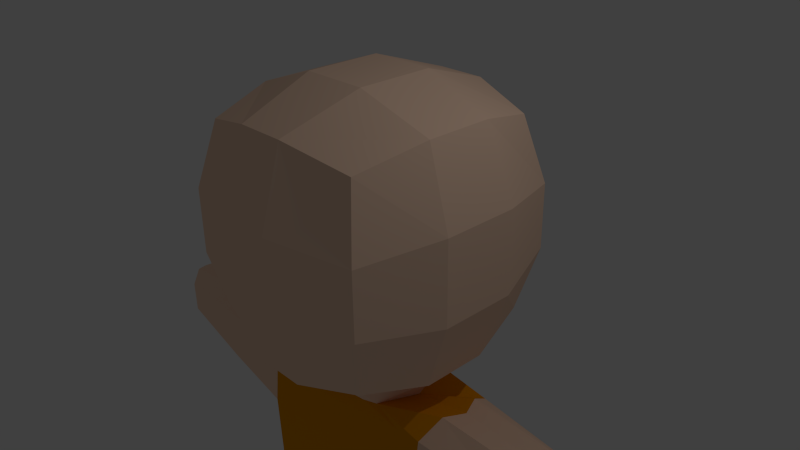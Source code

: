 # Source: monk_better_1.blend  (saved by Blender 2.74.0; exported with 4.5.12 LTS)
import bpy
from mathutils import Matrix  # noqa: F401  (used for matrix-valued properties, if any)

bpy.ops.wm.read_factory_settings(use_empty=True)
scene = bpy.context.scene
scene.name = 'Scene'

# ---- collections
col_collection_1 = bpy.data.collections.new('Collection 1'); scene.collection.children.link(col_collection_1)

# ---- materials (node trees are filled in below, after node groups)
mat_skin = bpy.data.materials.new('skin')
mat_skin.alpha_threshold = 0.0
mat_skin.use_transparent_shadow = False
mat_skin.diffuse_color = (1.0, 0.7007, 0.5217, 1.0)
mat_skin.roughness = 0.5
mat_skin.specular_intensity = 0.0
mat_skin.line_color = (0.0, 0.0, 0.0, 1.0)
mat_uniform = bpy.data.materials.new('uniform')
mat_uniform.alpha_threshold = 0.0
mat_uniform.use_transparent_shadow = False
mat_uniform.diffuse_color = (0.8, 0.3101, 0.0, 1.0)
mat_uniform.roughness = 0.5
mat_uniform.specular_intensity = 0.0

# ---- material node trees

# ---- world
world_world = bpy.data.worlds.new('World'); scene.world = world_world
world_world.color = (0.05088, 0.05088, 0.05088)
world_world.use_sun_shadow = False
world_world.sun_shadow_jitter_overblur = 0.0
world_world.cycles.sampling_method = 'MANUAL'
world_world.cycles.sample_map_resolution = 256

# ---- cameras
cam_camera = bpy.data.cameras.new('Camera')
cam_camera.clip_end = 100.0
cam_camera.lens = 35.0
cam_camera.sensor_width = 32.0
cam_camera.sensor_height = 18.0
cam_camera.ortho_scale = 7.314
cam_camera.dof.focus_distance = 0.0
cam_camera.dof.aperture_fstop = 128.0

# ---- lights
light_lamp = bpy.data.lights.new('Lamp', 'POINT')
light_lamp.transmission_factor = 0.0
light_lamp.cutoff_distance = 30.0
light_lamp.energy = 100.0
light_lamp.shadow_buffer_clip_start = 1.001
light_lamp.shadow_soft_size = 0.1
light_lamp.shadow_maximum_resolution = 0.006
light_lamp.use_absolute_resolution = True
light_lamp.cycles.use_multiple_importance_sampling = False

# ---- meshes
me_cube = bpy.data.meshes.new('Cube')
me_cube.from_pydata([(1.243, 1.357, -0.8462), (1.243, -1.356, -0.8462), (1.243, 1.357, 1.867), (1.243, -1.356, 1.867), (1.458, 0.4523, -1.062), (1.458, -0.452, -1.062), (0.3383, 1.572, -1.062), (1.458, 1.572, 0.05808), (1.458, 1.572, 0.9623), (0.3383, -1.572, -1.062), (1.458, -1.572, 0.05808), (1.458, -1.572, 0.9623), (1.458, 0.4523, 2.082), (1.458, -0.452, 2.082), (0.3383, 1.572, 2.082), (0.3383, -1.572, 2.082), (0.4102, 1.927, 1.081), (0.4102, 1.927, -0.06027), (0.4102, -1.927, -0.06027), (0.4102, -1.927, 1.081), (1.813, 0.5242, -0.06027), (1.813, -0.5238, -0.06027), (1.813, 0.5242, 1.081), (1.813, -0.5238, 1.081), (0.4567, 0.5242, 2.437), (0.4567, -0.5238, 2.437), (0.6527, 0.8347, -1.417), (0.6527, -0.8343, -1.417), (0.0, 1.572, -1.062), (0.0, -1.572, -1.062), (0.0, 1.572, 2.082), (0.0, -1.572, 2.082), (0.0, 1.927, 1.081), (0.0, 1.927, -0.06027), (0.0, -1.927, -0.06027), (0.0, -1.927, 1.081), (0.0, 0.5242, 2.437), (0.0, -0.5238, 2.437), (0.0, 0.9393, -1.417), (0.0, -0.9635, -1.417), (0.9636, 0.0001823, -1.528), (0.8406, -0.002032, -1.757), (0.6597, 0.5888, -1.697), (0.0, 0.6422, -1.736), (0.6871, -0.6179, -1.67), (0.0, -0.7531, -1.659), (1.677, -0.006436, -1.596), (1.448, 0.609, -1.828), (0.0, 0.7055, -2.001), (1.449, -0.622, -1.826), (0.0, -0.8209, -1.826), (1.299, -0.06891, -4.694), (1.094, 0.5616, -4.618), (0.0, 0.6028, -4.792), (1.194, -0.6415, -4.616), (0.0, -0.8196, -4.616), (0.1714, 0.5242, 2.437), (0.1714, -0.5238, 2.437), (0.1122, 1.572, -1.062), (0.1122, -1.572, -1.062), (0.1122, 1.572, 2.082), (0.1122, -1.572, 2.082), (0.1482, 1.927, 1.081), (0.1482, 1.927, -0.06027), (0.1482, -1.927, -0.06027), (0.1482, -1.927, 1.081), (0.2694, 0.887, -1.417), (0.2694, -0.8989, -1.417), (0.4871, 0.6049, -1.719), (0.519, -0.6915, -1.659), (1.017, 0.7314, -1.951), (1.067, -0.6276, -1.851), (0.5664, 0.6634, -4.74), (0.6593, -0.6731, -4.64), (0.0, -0.9612, -3.469), (1.55, -0.0137, -2.924), (1.432, -0.7213, -2.716), (0.0, 0.7055, -3.639), (1.431, 0.609, -2.718), (0.9718, 0.7307, -3.177), (1.03, -0.7692, -2.99), (4.366, -0.003856, -1.897), (4.243, 0.3242, -2.088), (4.244, -0.3321, -2.087), (4.274, -0.003856, -2.7), (4.235, -0.3321, -2.561), (4.234, 0.3243, -2.563), (2.751, -0.5364, -2.684), (2.838, -0.005088, -2.881), (2.75, 0.526, -2.686), (2.765, 0.5259, -1.918), (2.766, -0.5363, -1.916), (2.962, -0.005088, -1.675), (0.0, -0.9613, -4.159), (1.357, -0.7224, -3.961), (1.355, 0.6091, -3.964), (0.8742, 0.7223, -4.266), (0.9629, -0.7713, -4.099), (1.584, -0.01398, -4.042), (0.0, 0.7043, -4.335), (0.1766, -0.1159, -4.874), (0.3276, -0.4255, -4.809), (0.2767, 0.3041, -4.883), (1.299, -0.06891, -4.694), (1.094, 0.5616, -4.618), (1.194, -0.6415, -4.616), (0.5664, 0.6634, -4.74), (0.6593, -0.6731, -4.64), (0.2767, 0.3041, -4.883), (0.3276, -0.4255, -4.809), (0.1766, -0.1159, -4.874), (1.491, -0.1534, -6.796), (1.361, 0.5234, -6.713), (1.529, -0.6744, -6.742), (0.8123, 0.6089, -6.794), (0.9828, -0.7214, -6.724), (0.5226, 0.2496, -6.936), (0.6434, -0.4735, -6.878), (0.4756, -0.1819, -6.912), (1.585, -0.172, -7.292), (1.456, 0.5047, -7.197), (1.622, -0.6942, -7.263), (0.928, 0.6064, -7.319), (1.075, -0.7419, -7.25), (0.6176, 0.2309, -7.421), (0.7371, -0.4921, -7.376), (0.5701, -0.2005, -7.402), (1.773, -1.376, -6.675), (1.217, -1.426, -6.68), (0.7364, -1.082, -6.919), (1.867, -1.396, -7.184), (1.332, -1.434, -7.247), (0.8303, -1.103, -7.428), (1.117, -1.553, -6.722), (0.7833, -1.304, -6.9), (1.21, -1.577, -7.25), (0.8771, -1.325, -7.41), (1.783, -1.542, -6.666), (1.228, -1.593, -6.67), (1.877, -1.563, -7.175), (1.342, -1.601, -7.238), (0.4147, -0.1687, -6.872), (0.5153, 0.2512, -6.875), (0.9731, -0.72, -6.662), (0.634, -0.4721, -6.816), (0.805, 0.6105, -6.732), (1.499, -0.6892, -6.64), (1.333, 0.5087, -6.611), (1.536, -0.1216, -6.704), (1.563, -0.3149, -1.556), (4.301, -0.1787, -1.874), (2.861, -0.2778, -1.639), (1.581, 0.2523, -1.563), (4.304, 0.1605, -1.875), (2.873, 0.2348, -1.644), (1.437, -0.3668, -2.884), (4.209, -0.1803, -2.677), (2.727, -0.3067, -2.841), (1.458, 0.2371, -2.892), (4.208, 0.1749, -2.677), (2.748, 0.2358, -2.85)], [], [(23, 13, 3, 11), (2, 8, 16, 14), (8, 7, 17, 16), (7, 0, 6, 17), (1, 10, 18, 9), (10, 11, 19, 18), (11, 3, 15, 19), (5, 21, 10, 1), (21, 23, 11, 10), (0, 7, 20, 4), (4, 20, 21, 5), (7, 8, 22, 20), (20, 22, 23, 21), (8, 2, 12, 22), (22, 12, 13, 23), (13, 25, 15, 3), (2, 14, 24, 12), (12, 24, 25, 13), (0, 4, 26, 6), (4, 5, 27, 40, 26), (5, 1, 9, 27), (67, 59, 29, 39), (40, 27, 44, 41), (58, 66, 38, 28), (56, 36, 37, 57), (60, 30, 36, 56), (57, 37, 31, 61), (65, 61, 31, 35), (64, 65, 35, 34), (59, 64, 34, 29), (63, 58, 28, 33), (62, 63, 33, 32), (60, 62, 32, 30), (41, 44, 49, 149, 46), (67, 39, 45, 69), (66, 26, 42, 68), (26, 40, 41, 42), (98, 94, 54, 51), (69, 45, 50, 71), (68, 42, 47, 70), (42, 41, 46, 152, 47), (72, 102, 100, 101, 73, 55, 53), (97, 93, 55, 73), (96, 95, 52, 72), (95, 98, 51, 52), (99, 96, 72, 53), (94, 97, 73, 54), (100, 102, 108, 110), (43, 68, 70, 48), (44, 69, 71, 49), (38, 66, 68, 43), (27, 67, 69, 44), (14, 16, 62, 60), (16, 17, 63, 62), (17, 6, 58, 63), (9, 18, 64, 59), (18, 19, 65, 64), (19, 15, 61, 65), (25, 57, 61, 15), (14, 60, 56, 24), (24, 56, 57, 25), (6, 26, 66, 58), (27, 9, 59, 67), (49, 71, 80, 76), (48, 70, 79, 77), (160, 89, 86, 159), (70, 47, 78, 79), (71, 50, 74, 80), (157, 88, 84, 156), (82, 153, 81, 84, 159, 86), (81, 150, 83, 85, 156, 84), (89, 90, 82, 86), (91, 87, 85, 83), (151, 91, 83, 150), (154, 92, 81, 153), (152, 46, 92, 154), (149, 49, 91, 151), (49, 76, 87, 91), (78, 47, 90, 89), (155, 75, 88, 157), (158, 78, 89, 160), (76, 80, 97, 94), (77, 79, 96, 99), (78, 158, 75, 98, 95), (79, 78, 95, 96), (80, 74, 93, 97), (75, 155, 76, 94, 98), (141, 142, 116, 118), (73, 101, 109, 107), (101, 100, 110, 109), (102, 72, 106, 108), (54, 73, 107, 105), (72, 52, 104, 106), (51, 54, 105, 103), (52, 51, 103, 104), (118, 116, 124, 126), (143, 144, 117, 115), (144, 141, 118, 117), (142, 145, 114, 116), (146, 143, 115, 113), (145, 147, 112, 114), (148, 146, 113, 111), (147, 148, 111, 112), (120, 119, 121, 123, 125, 126, 124, 122), (117, 125, 132, 129), (117, 118, 126, 125), (116, 114, 122, 124), (121, 113, 127, 130), (114, 112, 120, 122), (111, 113, 121, 119), (112, 111, 119, 120), (129, 132, 136, 134), (130, 127, 137, 139), (125, 123, 131, 132), (123, 121, 130, 131), (115, 117, 129, 128), (113, 115, 128, 127), (133, 134, 136, 135), (131, 128, 133, 135), (132, 131, 135, 136), (128, 129, 134, 133), (137, 138, 140, 139), (128, 131, 140, 138), (131, 130, 139, 140), (127, 128, 138, 137), (104, 103, 148, 147), (103, 105, 146, 148), (106, 104, 147, 145), (105, 107, 143, 146), (108, 106, 145, 142), (109, 110, 141, 144), (107, 109, 144, 143), (110, 108, 142, 141), (92, 151, 150, 81), (46, 149, 151, 92), (90, 154, 153, 82), (47, 152, 154, 90), (87, 157, 156, 85), (76, 155, 157, 87), (88, 160, 159, 84), (75, 158, 160, 88)])
me_cube.polygons.foreach_set('material_index', [0, 0, 0, 0, 0, 0, 0, 0, 0, 0, 0, 0, 0, 0, 0, 0, 0, 0, 0, 0, 0, 0, 0, 0, 0, 0, 0, 0, 0, 0, 0, 0, 0, 1, 0, 0, 0, 1, 1, 1, 1, 1, 1, 1, 1, 1, 1, 1, 1, 1, 0, 0, 0, 0, 0, 0, 0, 0, 0, 0, 0, 0, 0, 1, 1, 0, 1, 1, 0, 0, 0, 0, 0, 0, 0, 0, 0, 0, 0, 0, 0, 1, 1, 1, 1, 1, 1, 0, 1, 1, 1, 1, 1, 1, 1, 0, 0, 0, 0, 0, 0, 0, 0, 0, 0, 0, 0, 0, 0, 0, 0, 0, 0, 0, 0, 0, 0, 0, 0, 0, 0, 0, 0, 0, 0, 0, 0, 0, 0, 0, 0, 0, 0, 0, 0, 0, 0, 0, 0, 0, 0])
_uv = me_cube.uv_layers.new(name='UVMap')
_uv.uv.foreach_set('vector', [0.0, 0.0, 0.0, 0.0, 0.0, 0.0, 0.0, 0.0, 0.0, 0.0, 0.0, 0.0, 0.0, 0.0, 0.0, 0.0, 1.0, 0.06706, 1.0, 0.4762, 0.6153, 0.5162, 0.6153, 0.0, 1.0, 0.4762, 0.9377, 0.9044, 0.611, 0.9971, 0.6153, 0.5162, 0.06708, 0.9083, 0.0, 0.4809, 0.3807, 0.5161, 0.392, 0.997, 0.0, 0.4809, 1.679e-07, 0.07185, 0.3807, 0.0, 0.3807, 0.5161, 0.0, 0.0, 0.0, 0.0, 0.0, 0.0, 0.0, 0.0, 0.0, 0.0, 0.0, 0.0, 0.0, 0.0, 0.0, 0.0, 0.0, 0.0, 0.0, 0.0, 0.0, 0.0, 0.0, 0.0, 0.0, 0.0, 0.0, 0.0, 0.0, 0.0, 0.0, 0.0, 0.0, 0.0, 0.0, 0.0, 0.0, 0.0, 0.0, 0.0, 0.0, 0.0, 0.0, 0.0, 0.0, 0.0, 0.0, 0.0, 0.0, 0.0, 0.0, 0.0, 0.0, 0.0, 0.0, 0.0, 0.0, 0.0, 0.0, 0.0, 0.0, 0.0, 0.0, 0.0, 0.0, 0.0, 0.0, 0.0, 0.0, 0.0, 0.0, 0.0, 0.0, 0.0, 0.0, 0.0, 0.0, 0.0, 0.0, 0.0, 0.0, 0.0, 0.0, 0.0, 0.0, 0.0, 0.0, 0.0, 0.0, 0.0, 0.0, 0.0, 0.0, 0.0, 0.0, 0.0, 0.0, 0.0, 0.0, 0.0, 0.0, 0.0, 0.0, 0.0, 0.0, 0.0, 0.0, 0.0, 0.0, 0.0, 0.0, 0.0, 0.0, 0.0, 0.0, 0.0, 0.0, 0.0, 0.0, 0.0, 0.0, 0.0, 0.0, 0.0, 0.0, 0.0, 0.0, 0.0, 0.0, 0.0, 0.0, 0.0, 0.0, 0.0, 0.0, 0.0, 0.0, 0.0, 0.0, 0.0, 0.0, 0.0, 0.0, 0.0, 0.0, 0.0, 0.0, 0.0, 0.0, 0.0, 0.0, 0.0, 0.0, 0.0, 0.0, 0.0, 0.0, 0.0, 0.0, 0.0, 0.0, 0.0, 0.0, 0.0, 0.0, 0.0, 0.0, 0.0, 0.0, 0.0, 0.0, 0.0, 0.0, 0.0, 0.0, 0.0, 0.0, 0.0, 0.4724, 0.5184, 0.4724, 0.002235, 0.5243, 0.003499, 0.5243, 0.5196, 0.4711, 0.999, 0.4724, 0.5184, 0.5243, 0.5196, 0.5104, 0.9999, 0.0, 0.0, 0.0, 0.0, 0.0, 0.0, 0.0, 0.0, 0.0, 0.0, 0.0, 0.0, 0.0, 0.0, 0.0, 0.0, 0.0, 0.0, 0.0, 0.0, 0.0, 0.0, 0.0, 0.0, 0.0, 0.0, 0.0, 0.0, 0.0, 0.0, 0.0, 0.0, 0.0, 0.0, 0.0, 0.0, 0.0, 0.0, 0.0, 0.0, 0.0, 0.0, 0.0, 0.0, 0.0, 0.0, 0.0, 0.0, 0.0, 0.0, 0.0, 0.0, 0.0, 0.0, 0.0, 0.0, 0.0, 0.0, 0.0, 0.0, 0.0, 0.0, 0.0, 0.0, 0.0, 0.0, 0.0, 0.0, 0.0, 0.0, 0.0, 0.0, 0.0, 0.0, 0.0, 0.0, 0.0, 0.0, 0.0, 0.0, 0.0, 0.0, 0.0, 0.0, 0.0, 0.0, 0.0, 0.0, 0.0, 0.0, 0.0, 0.0, 0.0, 0.0, 0.0, 0.0, 0.0, 0.0, 0.0, 0.0, 0.0, 0.0, 0.0, 0.0, 0.0, 0.0, 0.0, 0.0, 0.0, 0.0, 0.0, 0.0, 0.0, 0.0, 0.0, 0.0, 0.0, 0.0, 0.0, 0.0, 0.0, 0.0, 0.0, 0.0, 0.0, 0.0, 0.0, 0.0, 0.0, 0.0, 0.0, 0.0, 0.0, 0.0, 0.0, 0.0, 0.0, 0.0, 0.0, 0.0, 0.0, 0.0, 0.0, 0.0, 0.0, 0.0, 0.0, 0.0, 0.0, 0.0, 0.0, 0.0, 0.0, 0.0, 0.0, 0.0, 0.0, 0.0, 0.0, 0.0, 0.0, 0.0, 0.0, 0.0, 0.0, 0.0, 0.0, 0.0, 0.0, 0.0, 0.0, 0.0, 0.0, 0.0, 0.0, 0.0, 0.0, 0.0, 0.0, 0.0, 0.0, 0.0, 0.0, 0.0, 0.0, 0.0, 0.0, 0.0, 0.0, 0.0, 0.0, 0.0, 0.0, 0.0, 0.6153, 0.0, 0.6153, 0.5162, 0.5243, 0.5196, 0.5243, 0.003328, 0.6153, 0.5162, 0.611, 0.9971, 0.5325, 1.0, 0.5243, 0.5196, 0.392, 0.997, 0.3807, 0.5161, 0.4724, 0.5184, 0.4711, 0.999, 0.3807, 0.5161, 0.3807, 0.0, 0.4724, 0.002235, 0.4724, 0.5184, 0.0, 0.0, 0.0, 0.0, 0.0, 0.0, 0.0, 0.0, 0.0, 0.0, 0.0, 0.0, 0.0, 0.0, 0.0, 0.0, 0.0, 0.0, 0.0, 0.0, 0.0, 0.0, 0.0, 0.0, 0.0, 0.0, 0.0, 0.0, 0.0, 0.0, 0.0, 0.0, 0.0, 0.0, 0.0, 0.0, 0.0, 0.0, 0.0, 0.0, 0.0, 0.0, 0.0, 0.0, 0.0, 0.0, 0.0, 0.0, 0.0, 0.0, 0.0, 0.0, 0.0, 0.0, 0.0, 0.0, 0.0, 0.0, 0.0, 0.0, 0.0, 0.0, 0.0, 0.0, 0.0, 0.0, 0.0, 0.0, 0.0, 0.0, 0.0, 0.0, 0.0, 0.0, 0.0, 0.0, 0.0, 0.0, 0.0, 0.0, 0.0, 0.0, 0.0, 0.0, 0.0, 0.0, 0.0, 0.0, 0.0, 0.0, 0.0, 0.0, 0.0, 0.0, 0.0, 0.0, 0.0, 0.0, 0.0, 0.0, 0.0, 0.0, 0.0, 0.0, 0.0, 0.0, 0.0, 0.0, 0.0, 0.0, 0.0, 0.0, 0.0, 0.0, 0.0, 0.0, 0.0, 0.0, 0.0, 0.0, 0.0, 0.0, 0.0, 0.0, 0.0, 0.0, 0.0, 0.0, 0.0, 0.0, 0.0, 0.0, 0.0, 0.0, 0.0, 0.0, 0.0, 0.0, 0.0, 0.0, 0.0, 0.0, 0.0, 0.0, 0.0, 0.0, 0.0, 0.0, 0.0, 0.0, 0.0, 0.0, 0.0, 0.0, 0.0, 0.0, 0.0, 0.0, 0.0, 0.0, 0.0, 0.0, 0.0, 0.0, 0.0, 0.0, 0.0, 0.0, 0.0, 0.0, 0.0, 0.0, 0.0, 0.0, 0.0, 0.0, 0.0, 0.0, 0.0, 0.0, 0.0, 0.0, 0.0, 0.0, 0.0, 0.0, 0.0, 0.0, 0.0, 0.0, 0.0, 0.0, 0.0, 0.0, 0.0, 0.0, 0.0, 0.0, 0.0, 0.0, 0.0, 0.0, 0.0, 0.0, 0.0, 0.0, 0.0, 0.0, 0.0, 0.0, 0.0, 0.0, 0.0, 0.0, 0.0, 0.0, 0.0, 0.0, 0.0, 0.0, 0.0, 0.0, 0.0, 0.0, 0.0, 0.0, 0.0, 0.0, 0.0, 0.0, 0.0, 0.0, 0.0, 0.0, 0.0, 0.0, 0.0, 0.0, 0.0, 0.0, 0.0, 0.0, 0.0, 0.0, 0.0, 0.0, 0.0, 0.0, 0.0, 0.0, 0.0, 0.0, 0.0, 0.0, 0.0, 0.0, 0.0, 0.0, 0.0, 0.0, 0.0, 0.0, 0.0, 0.0, 0.0, 0.0, 0.0, 0.0, 0.0, 0.0, 0.0, 0.0, 0.0, 0.0, 0.0, 0.0, 0.0, 0.0, 0.0, 0.0, 0.0, 0.0, 0.0, 0.0, 0.0, 0.0, 0.0, 0.0, 0.0, 0.0, 0.0, 0.0, 0.0, 0.0, 0.0, 0.0, 0.0, 0.0, 0.0, 0.0, 0.0, 0.0, 0.0, 0.0, 0.0, 0.0, 0.0, 0.0, 0.0, 0.0, 0.0, 0.0, 0.0, 0.0, 0.0, 0.0, 0.0, 0.0, 0.0, 0.0, 0.0, 0.0, 0.0, 0.0, 0.0, 0.0, 0.0, 0.0, 0.0, 0.0, 0.0, 0.0, 0.0, 0.0, 0.0, 0.0, 0.0, 0.0, 0.0, 0.0, 0.0, 0.0, 0.0, 0.0, 0.0, 0.0, 0.0, 0.0, 0.0, 0.0, 0.0, 0.0, 0.0, 0.0, 0.0, 0.0, 0.0, 0.0, 0.0, 0.0, 0.0, 0.0, 0.0, 0.0, 0.0, 0.0, 0.0, 0.0, 0.0, 0.0, 0.0, 0.0, 0.0, 0.0, 0.0, 0.0, 0.0, 0.0, 0.0, 0.0, 0.0, 0.0, 0.0, 0.0, 0.0, 0.0, 0.0, 0.0, 0.0, 0.0, 0.0, 0.0, 0.0, 0.0, 0.0, 0.0, 0.0, 0.0, 0.0, 0.0, 0.0, 0.0, 0.0, 0.0, 0.0, 0.0, 0.0, 0.0, 0.0, 0.0, 0.0, 0.0, 0.0, 0.0, 0.0, 0.0, 0.0, 0.0, 0.0, 0.0, 0.0, 0.0, 0.0, 0.0, 0.0, 0.0, 0.0, 0.0, 0.0, 0.0, 0.0, 0.0, 0.0, 0.0, 0.0, 0.0, 0.0, 0.0, 0.0, 0.0, 0.0, 0.0, 0.0, 0.0, 0.0, 0.0, 0.0, 0.0, 0.0, 0.0, 0.0, 0.0, 0.0, 0.0, 0.0, 0.0, 0.0, 0.0, 0.0, 0.0, 0.0, 0.0, 0.0, 0.0, 0.0, 0.0, 0.0, 0.0, 0.0, 0.0, 0.0, 0.0, 0.0, 0.0, 0.0, 0.0, 0.0, 0.0, 0.0, 0.0, 0.0, 0.0, 0.0, 0.0, 0.0, 0.0, 0.0, 0.0, 0.0, 0.0, 0.0, 0.0, 0.0, 0.0, 0.0, 0.0, 0.0, 0.0, 0.0, 0.0, 0.0, 0.0, 0.0, 0.0, 0.0, 0.0, 0.0, 0.0, 0.0, 0.0, 0.0, 0.0, 0.0, 0.0, 0.0, 0.0, 0.0, 0.0, 0.0, 0.0, 0.0, 0.0, 0.0, 0.0, 0.0, 0.0, 0.0, 0.0, 0.0, 0.0, 0.0, 0.0, 0.0, 0.0, 0.0, 0.0, 0.0, 0.0, 0.0, 0.0, 0.0, 0.0, 0.0, 0.0, 0.0, 0.0, 0.0, 0.0, 0.0, 0.0, 0.0, 0.0, 0.0, 0.0, 0.0, 0.0, 0.0, 0.0, 0.0, 0.0, 0.0, 0.0, 0.0, 0.0, 0.0, 0.0, 0.0, 0.0, 0.0, 0.0, 0.0, 0.0, 0.0, 0.0, 0.0, 0.0, 0.0, 0.0, 0.0, 0.0, 0.0, 0.0, 0.0, 0.0, 0.0, 0.0, 0.0, 0.0, 0.0, 0.0, 0.0, 0.0, 0.0, 0.0, 0.0, 0.0, 0.0, 0.0, 0.0, 0.0, 0.0, 0.0, 0.0, 0.0, 0.0, 0.0, 0.0, 0.0, 0.0, 0.0, 0.0, 0.0, 0.0, 0.0, 0.0, 0.0, 0.0, 0.0, 0.0, 0.0, 0.0, 0.0, 0.0, 0.0, 0.0, 0.0, 0.0, 0.0, 0.0, 0.0, 0.0, 0.0, 0.0, 0.0, 0.0, 0.0, 0.0, 0.0, 0.0, 0.0, 0.0, 0.0, 0.0, 0.0, 0.0, 0.0, 0.0, 0.0, 0.0, 0.0, 0.0, 0.0, 0.0, 0.0, 0.0, 0.0, 0.0, 0.0, 0.0, 0.0, 0.0, 0.0, 0.0, 0.0, 0.0, 0.0, 0.0, 0.0, 0.0, 0.0, 0.0, 0.0, 0.0, 0.0, 0.0, 0.0, 0.0, 0.0, 0.0, 0.0, 0.0, 0.0, 0.0, 0.0, 0.0, 0.0, 0.0, 0.0, 0.0, 0.0, 0.0, 0.0])
me_cube.materials.append(mat_skin)
me_cube.materials.append(mat_uniform)
me_cube.use_remesh_preserve_volume = False
me_cube.use_remesh_preserve_attributes = False
me_cube.use_mirror_vertex_groups = False
me_cube.update()

# ---- objects
ob_cube = bpy.data.objects.new('Cube', me_cube)
ob_lamp = bpy.data.objects.new('Lamp', light_lamp)
ob_camera = bpy.data.objects.new('Camera', cam_camera)

# ---- transforms, parenting, visibility, modifiers, constraints
ob_cube.location = (0.0, 0.0, 0.0)
ob_cube.lock_rotations_4d = False
ob_cube.empty_display_type = 'ARROWS'
ob_cube.lineart.crease_threshold = 0.0
_m = ob_cube.modifiers.new('Mirror', 'MIRROR')
_m.use_clip = True
ob_lamp.location = (4.076, 1.005, 5.904)
ob_lamp.rotation_euler = (0.6503, 0.05522, 1.866)
ob_lamp.lock_rotations_4d = False
ob_lamp.empty_display_type = 'ARROWS'
ob_lamp.color = (0.0, 0.0, 0.0, 0.0)
ob_lamp.lineart.crease_threshold = 0.0
ob_camera.location = (7.481, -6.508, 5.344)
ob_camera.rotation_euler = (1.109, 0.01082, 0.8149)
ob_camera.lock_rotations_4d = False
ob_camera.empty_display_type = 'ARROWS'
ob_camera.color = (0.0, 0.0, 0.0, 0.0)
ob_camera.display_type = 'WIRE'
ob_camera.lineart.crease_threshold = 0.0

# ---- collection membership
col_collection_1.objects.link(ob_cube)
col_collection_1.objects.link(ob_lamp)
col_collection_1.objects.link(ob_camera)

# ---- scene / render settings (as saved in the file)
scene.camera = ob_camera
scene.frame_start = 1; scene.frame_end = 250; scene.frame_set(1)
scene.render.engine = 'BLENDER_EEVEE_NEXT'
scene.render.resolution_percentage = 50
scene.render.dither_intensity = 0.0
scene.cycles.use_denoising = False
scene.cycles.samples = 10
scene.cycles.sampling_pattern = 'TABULATED_SOBOL'
scene.cycles.light_sampling_threshold = 0.0
scene.cycles.use_adaptive_sampling = False
scene.cycles.use_light_tree = False
scene.cycles.blur_glossy = 0.0
scene.cycles.pixel_filter_type = 'GAUSSIAN'
scene.cycles.sample_clamp_indirect = 0.0
scene.view_settings.view_transform = 'Standard'
bpy.context.view_layer.update()
